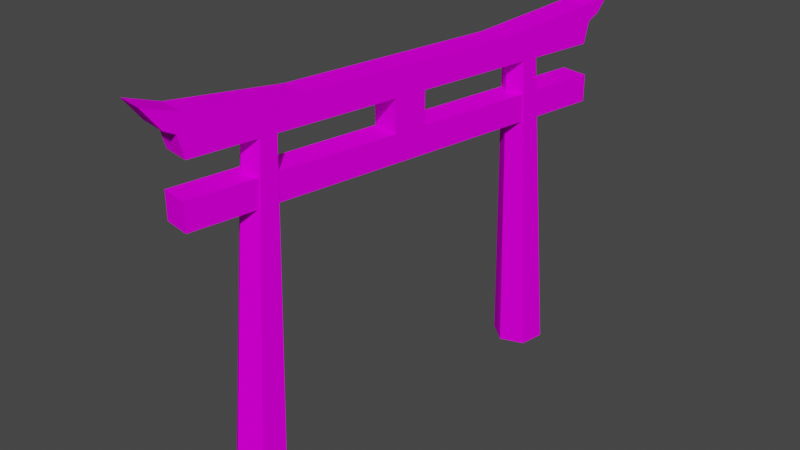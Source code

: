 # Source: jap_torii.blend  (saved by Blender 3.3.6; exported with 4.5.12 LTS)
import bpy
from mathutils import Matrix  # noqa: F401  (used for matrix-valued properties, if any)

bpy.ops.wm.read_factory_settings(use_empty=True)
scene = bpy.context.scene
scene.name = 'Scene'

# ---- collections
col_collection = bpy.data.collections.new('Collection'); scene.collection.children.link(col_collection)

# ---- images (referenced by path relative to the original .blend; pixels are not part of the script)
import os
ASSET_DIR = os.environ.get("B2B_ASSET_DIR", "")  # directory of the original .blend (textures are referenced by path, not embedded)
HERE = os.path.dirname(os.path.abspath(__file__))  # packed textures are extracted next to this script under _unpacked/

def load_image(name, relpath, width, height, colorspace="sRGB"):
    """Load a texture the original file referenced (path relative to the .blend, or extracted next to this script)."""
    p = next((c for c in (os.path.join(HERE, relpath), os.path.join(ASSET_DIR, relpath)) if relpath and os.path.exists(c)), "")
    if p:
        img = bpy.data.images.load(p, check_existing=True)
        img.name = name
    else:  # same state as the original file: an image datablock whose file is absent (Cycles renders it pink)
        img = bpy.data.images.new(name, width, height)
        img.source = "FILE"
        img.filepath = "//" + (relpath or name)
    img.colorspace_settings.name = colorspace
    return img
img_level2_256pillargate_png_003 = load_image('level2_256pillargate.png.003', 'level2_256pillargate.png', 1024, 1024, 'sRGB')

# ---- materials (node trees are filled in below, after node groups)
mat_level2_256pillargate = bpy.data.materials.new('level2_256pillargate')
mat_level2_256pillargate.alpha_threshold = 0.0
mat_level2_256pillargate.use_transparent_shadow = False
mat_level2_256pillargate.diffuse_color = (1.0, 1.0, 1.0, 1.0)
mat_level2_256pillargate.roughness = 0.5

# ---- material node trees
mat_level2_256pillargate.use_nodes = True; mat_level2_256pillargate.node_tree.nodes.clear()
_N = mat_level2_256pillargate.node_tree.nodes; _L = mat_level2_256pillargate.node_tree.links
n0 = _N.new('ShaderNodeBsdfDiffuse'); n0.name = 'Diffuse BSDF'; n0.location = (0, 0)
n1 = _N.new('ShaderNodeTexImage'); n1.name = 'Image Texture'; n1.location = (0, 0)
n1.image = img_level2_256pillargate_png_003
n2 = _N.new('ShaderNodeOutputMaterial'); n2.name = 'Material Output'; n2.location = (0, 0)
_L.new(n0.outputs[0], n2.inputs[0])
_L.new(n1.outputs[0], n0.inputs[0])
n2.is_active_output = True

# ---- world
world_world = bpy.data.worlds.new('World'); scene.world = world_world
world_world.use_nodes = True; world_world.node_tree.nodes.clear()
_N = world_world.node_tree.nodes; _L = world_world.node_tree.links
n0 = _N.new('ShaderNodeOutputWorld'); n0.name = 'World Output'; n0.location = (300, 300)
n1 = _N.new('ShaderNodeBackground'); n1.name = 'Background'; n1.location = (10, 300)
n1.inputs[0].default_value = (0.05088, 0.05088, 0.05088, 1.0)
_L.new(n1.outputs[0], n0.inputs[0])
n0.is_active_output = True
world_world.color = (0.05088, 0.05088, 0.05088)
world_world.use_sun_shadow = False
world_world.sun_shadow_jitter_overblur = 0.0

# ---- meshes
me_track3_pmd0_mesh_001 = bpy.data.meshes.new('TRACK3.PMD0.mesh.001')
me_track3_pmd0_mesh_001.from_pydata([(3.48, 28.4, 35.52), (7.024, 27.73, 35.52), (-3.48, -28.4, 35.52), (-7.024, -27.73, 35.52), (0.7903, 14.02, 43.18), (4.334, 13.36, 43.18), (-0.7903, -14.02, 43.18), (-4.334, -13.36, 43.18), (-3.737, -29.76, 43.18), (-3.48, -28.4, 42.48), (-7.024, -27.73, 42.48), (-7.28, -29.1, 43.18), (-2.156, -1.722, 39.69), (-1.387, 2.385, 39.69), (-2.156, -1.722, 35.52), (-1.387, 2.385, 35.52), (-3.48, -28.4, 32.03), (-7.024, -27.73, 32.03), (3.48, 28.4, 42.48), (3.737, 29.76, 43.18), (4.121, 31.82, 45.96), (3.352, 27.71, 44.57), (7.024, 27.73, 32.03), (3.48, 28.4, 32.03), (-6.861, -21.5, 0.0), (-6.268, -18.33, 0.0), (-4.974, -16.78, 39.69), (-5.357, -18.82, 39.69), (1.387, -2.385, 39.69), (1.387, -2.385, 35.52), (-3.23, -17.26, 0.0), (-3.011, -16.09, 39.69), (3.776, 20.18, 39.69), (1.813, 19.49, 39.69), (1.377, 22.52, 0.0), (4.415, 23.59, 0.0), (-0.7845, -19.36, 0.0), (-1.377, -22.52, 0.0), (-1.813, -19.49, 39.69), (-1.43, -17.44, 39.69), (1.43, 17.44, 39.69), (3.011, 16.09, 39.69), (3.23, 17.26, 0.0), (0.7845, 19.36, 0.0), (2.156, 1.722, 39.69), (-3.352, -27.71, 39.69), (-3.352, -27.71, 44.57), (-6.896, -27.05, 39.69), (-6.896, -27.05, 44.57), (-4.121, -31.82, 45.96), (-7.664, -31.16, 45.96), (6.896, 27.05, 39.69), (3.352, 27.71, 39.69), (2.156, 1.722, 35.52), (4.974, 16.78, 39.69), (6.268, 18.33, 0.0), (-4.415, -23.59, 0.0), (-3.776, -20.18, 39.69), (7.28, 29.1, 43.18), (7.664, 31.16, 45.96), (6.896, 27.05, 44.57), (7.024, 27.73, 42.48), (5.357, 18.82, 39.69), (6.861, 21.5, 0.0)], [], [(0, 3, 2, 1), (4, 7, 6, 5), (8, 11, 10, 9), (12, 7, 4, 13), (12, 13, 15, 14), (2, 3, 17, 16), (18, 21, 20, 19), (16, 17, 23, 22), (24, 27, 26, 25), (28, 12, 14, 29), (25, 26, 31, 30), (32, 35, 34, 33), (36, 39, 38, 37), (40, 43, 42, 41), (28, 44, 5, 6), (28, 6, 46, 9, 45), (10, 48, 7, 12, 47), (46, 48, 50, 49), (44, 13, 52, 51), (53, 15, 13, 44), (9, 46, 49, 8), (30, 31, 39, 36), (33, 34, 43, 40), (41, 42, 55, 54), (45, 47, 12, 28), (50, 48, 10, 11), (56, 57, 27, 24), (9, 10, 47, 45), (58, 19, 20, 59), (49, 50, 11, 8), (60, 61, 58, 59), (37, 38, 57, 56), (62, 63, 35, 32), (5, 44, 51, 61, 60), (53, 22, 1), (28, 29, 53, 44), (7, 48, 46, 6), (16, 22, 53, 29), (21, 4, 5, 60), (14, 15, 0, 23, 17, 3), (16, 29, 2), (54, 55, 63, 62), (13, 4, 21, 18, 52), (51, 52, 18, 61), (61, 18, 19, 58), (22, 23, 0, 1), (59, 20, 21, 60)])
_uv = me_track3_pmd0_mesh_001.uv_layers.new(name='UVMap')
_uv.uv.foreach_set('vector', [0.9437, 0.7029, 0.05322, 0.7024, 0.05322, 0.7024, 0.9437, 0.7029, 0.06457, 0.8618, 0.06457, 0.8618, 0.06405, 0.8647, 0.06405, 0.8647, 0.03218, 0.8373, 0.03218, 0.8373, 0.05377, 0.8251, 0.05377, 0.8251, 0.4641, 0.7762, 0.2805, 0.8373, 0.7124, 0.8373, 0.5289, 0.7762, 0.4641, 0.7762, 0.5289, 0.7762, 0.5289, 0.7029, 0.4641, 0.7029, 0.05322, 0.7024, 0.05322, 0.7024, 0.05322, 0.6412, 0.05322, 0.6412, 0.9392, 0.8251, 0.9284, 0.8618, 0.9931, 0.8862, 0.9607, 0.8373, 0.05322, 0.6412, 0.05322, 0.6412, 0.9437, 0.6418, 0.9437, 0.6418, 0.004101, 0.9706, 0.6356, 0.919, 0.6354, 0.886, 0.003754, 0.9195, 0.4641, 0.7762, 0.4641, 0.7762, 0.4641, 0.7029, 0.4641, 0.7029, 0.003754, 0.9195, 0.6354, 0.886, 0.6352, 0.8695, 0.00358, 0.8939, 0.6313, 0.5513, -0.0009, 0.5016, -0.000726, 0.5272, 0.6314, 0.5678, 0.003754, 0.9195, 0.6354, 0.886, 0.6356, 0.919, 0.004101, 0.9706, 0.6316, 0.6008, -0.000379, 0.5783, -0.000206, 0.6038, 0.6317, 0.6173, 0.4641, 0.7762, 0.5289, 0.7762, 0.7124, 0.8373, 0.2805, 0.8373, 0.4641, 0.7762, 0.2805, 0.8373, 0.06457, 0.8618, 0.05377, 0.8251, 0.06457, 0.7762, 0.05377, 0.8251, 0.06457, 0.8618, 0.2805, 0.8373, 0.4641, 0.7762, 0.06457, 0.7762, 0.06457, 0.8618, 0.06457, 0.8618, -0.000215, 0.8862, -0.000215, 0.8862, 0.5289, 0.7762, 0.5289, 0.7762, 0.9284, 0.7762, 0.9284, 0.7762, 0.5289, 0.7029, 0.5289, 0.7029, 0.5289, 0.7762, 0.5289, 0.7762, 0.05377, 0.8251, 0.06457, 0.8618, -0.000215, 0.8862, 0.03218, 0.8373, 0.00358, 0.8939, 0.6352, 0.8695, 0.6354, 0.886, 0.003754, 0.9195, 0.6314, 0.5678, -0.000726, 0.5272, -0.000379, 0.5783, 0.6316, 0.6008, 0.6317, 0.6173, -0.000206, 0.6038, -0.000379, 0.5783, 0.6316, 0.6008, 0.06457, 0.7762, 0.06457, 0.7762, 0.4641, 0.7762, 0.4641, 0.7762, -0.000215, 0.8862, 0.06457, 0.8618, 0.05377, 0.8251, 0.03218, 0.8373, 0.004275, 0.9961, 0.6357, 0.9356, 0.6356, 0.919, 0.004101, 0.9706, 0.05377, 0.8251, 0.05377, 0.8251, 0.06457, 0.7762, 0.06457, 0.7762, 0.9607, 0.8373, 0.9607, 0.8373, 0.9931, 0.8862, 0.9931, 0.8862, -0.000215, 0.8862, -0.000215, 0.8862, 0.03218, 0.8373, 0.03218, 0.8373, 0.9284, 0.8618, 0.9392, 0.8251, 0.9607, 0.8373, 0.9931, 0.8862, 0.004101, 0.9706, 0.6356, 0.919, 0.6357, 0.9356, 0.004275, 0.9961, 0.6314, 0.5678, -0.000726, 0.5272, -0.0009, 0.5016, 0.6313, 0.5513, 0.7124, 0.8373, 0.5289, 0.7762, 0.9284, 0.7762, 0.9392, 0.8251, 0.9284, 0.8618, 0.5289, 0.7029, 0.9437, 0.6418, 0.9437, 0.7029, 0.4641, 0.7762, 0.4641, 0.7029, 0.5289, 0.7029, 0.5289, 0.7762, 0.06457, 0.8618, 0.06457, 0.8618, 0.06405, 0.8647, 0.06405, 0.8647, 0.05322, 0.6412, 0.9437, 0.6418, 0.5289, 0.7029, 0.4641, 0.7029, 0.06457, 0.8618, 0.06457, 0.8618, 0.06405, 0.8647, 0.06405, 0.8647, 0.4641, 0.7029, 0.5289, 0.7029, 0.9437, 0.7029, 0.9437, 0.6418, 0.05322, 0.6412, 0.05322, 0.7024, 0.05322, 0.6412, 0.4641, 0.7029, 0.05322, 0.7024, 0.6316, 0.6008, -0.000379, 0.5783, -0.000726, 0.5272, 0.6314, 0.5678, 0.5289, 0.7762, 0.7124, 0.8373, 0.9284, 0.8618, 0.9392, 0.8251, 0.9284, 0.7762, 0.9284, 0.7762, 0.9284, 0.7762, 0.9392, 0.8251, 0.9392, 0.8251, 0.9392, 0.8251, 0.9392, 0.8251, 0.9607, 0.8373, 0.9607, 0.8373, 0.9437, 0.6418, 0.9437, 0.6418, 0.9437, 0.7029, 0.9437, 0.7029, 0.9931, 0.8862, 0.9931, 0.8862, 0.9284, 0.8618, 0.9284, 0.8618])
me_track3_pmd0_mesh_001.materials.append(mat_level2_256pillargate)
me_track3_pmd0_mesh_001.use_remesh_preserve_volume = False
me_track3_pmd0_mesh_001.use_remesh_preserve_attributes = False
me_track3_pmd0_mesh_001.use_mirror_vertex_groups = False
me_track3_pmd0_mesh_001.update()

# ---- objects
ob_main = bpy.data.objects.new('main', me_track3_pmd0_mesh_001)

# ---- transforms, parenting, visibility, modifiers, constraints
ob_main.location = (0.0, 0.0, 0.0)
ob_main.lineart.crease_threshold = 0.0

# ---- collection membership
col_collection.objects.link(ob_main)

# ---- scene / render settings (as saved in the file)
scene.frame_start = 1; scene.frame_end = 250; scene.frame_set(1)
scene.render.engine = 'BLENDER_EEVEE_NEXT'
scene.cycles.sampling_pattern = 'TABULATED_SOBOL'
scene.cycles.use_light_tree = False
scene.view_settings.view_transform = 'Filmic'
bpy.context.view_layer.update()

# ---- added for rendering (the .blend has no active camera and no usable light): camera, sun
cam_auto = bpy.data.cameras.new('AutoCamera')
cam_auto.lens = 50.0
cam_auto.sensor_width = 36.0
cam_auto.clip_end = 1298.71
ob_auto_camera = bpy.data.objects.new('AutoCamera', cam_auto)
scene.collection.objects.link(ob_auto_camera)
ob_auto_camera.location = (74.0009, -88.801, 82.1813)
ob_auto_camera.rotation_euler = (1.09748, -7.21219e-08, 0.694738)
scene.camera = ob_auto_camera
light_auto_sun = bpy.data.lights.new('AutoSun', 'SUN')
light_auto_sun.energy = 3.0
light_auto_sun.angle = 0.0523599
ob_auto_sun = bpy.data.objects.new('AutoSun', light_auto_sun)
scene.collection.objects.link(ob_auto_sun)
ob_auto_sun.rotation_euler = (0.872665, 0.174533, 0.523599)
bpy.context.view_layer.update()
